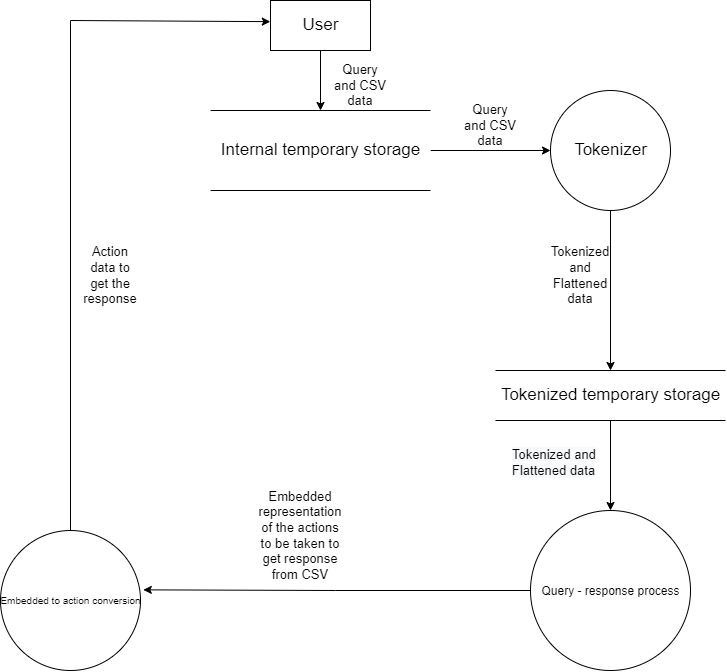

The diagram above was exported from draw.io. Its source (the exported page's mxGraphModel, read from the mxfile embedded in the PNG):
<mxGraphModel dx="1483" dy="781" grid="1" gridSize="10" guides="1" tooltips="1" connect="1" arrows="1" fold="1" page="1" pageScale="1" pageWidth="850" pageHeight="1100" math="0" shadow="0">
  <root>
    <mxCell id="0" />
    <mxCell id="1" parent="0" />
    <mxCell id="MPDhu-CzkSQU1-tVuq9e-22" style="edgeStyle=orthogonalEdgeStyle;rounded=0;orthogonalLoop=1;jettySize=auto;html=1;entryX=0.5;entryY=0;entryDx=0;entryDy=0;fontSize=13;" edge="1" parent="1" source="MPDhu-CzkSQU1-tVuq9e-11" target="MPDhu-CzkSQU1-tVuq9e-12">
      <mxGeometry relative="1" as="geometry" />
    </mxCell>
    <mxCell id="MPDhu-CzkSQU1-tVuq9e-11" value="User" style="html=1;dashed=0;whitespace=wrap;fontSize=17;" vertex="1" parent="1">
      <mxGeometry x="350" y="20" width="100" height="50" as="geometry" />
    </mxCell>
    <mxCell id="MPDhu-CzkSQU1-tVuq9e-23" style="edgeStyle=orthogonalEdgeStyle;rounded=0;orthogonalLoop=1;jettySize=auto;html=1;entryX=0;entryY=0.5;entryDx=0;entryDy=0;fontSize=13;" edge="1" parent="1" source="MPDhu-CzkSQU1-tVuq9e-12" target="MPDhu-CzkSQU1-tVuq9e-13">
      <mxGeometry relative="1" as="geometry" />
    </mxCell>
    <mxCell id="MPDhu-CzkSQU1-tVuq9e-12" value="Internal temporary storage" style="html=1;dashed=0;whitespace=wrap;shape=partialRectangle;right=0;left=0;fontSize=17;" vertex="1" parent="1">
      <mxGeometry x="290" y="130" width="220" height="80" as="geometry" />
    </mxCell>
    <mxCell id="MPDhu-CzkSQU1-tVuq9e-30" style="edgeStyle=orthogonalEdgeStyle;rounded=0;orthogonalLoop=1;jettySize=auto;html=1;entryX=0.5;entryY=0;entryDx=0;entryDy=0;fontSize=13;" edge="1" parent="1" source="MPDhu-CzkSQU1-tVuq9e-13" target="MPDhu-CzkSQU1-tVuq9e-14">
      <mxGeometry relative="1" as="geometry" />
    </mxCell>
    <mxCell id="MPDhu-CzkSQU1-tVuq9e-13" value="Tokenizer" style="shape=ellipse;html=1;dashed=0;whitespace=wrap;aspect=fixed;perimeter=ellipsePerimeter;fontSize=17;" vertex="1" parent="1">
      <mxGeometry x="630" y="110" width="120" height="120" as="geometry" />
    </mxCell>
    <mxCell id="MPDhu-CzkSQU1-tVuq9e-31" style="edgeStyle=orthogonalEdgeStyle;rounded=0;orthogonalLoop=1;jettySize=auto;html=1;fontSize=13;entryX=0.5;entryY=0;entryDx=0;entryDy=0;" edge="1" parent="1" source="MPDhu-CzkSQU1-tVuq9e-14" target="MPDhu-CzkSQU1-tVuq9e-15">
      <mxGeometry relative="1" as="geometry">
        <mxPoint x="700" y="520.0000000000001" as="targetPoint" />
      </mxGeometry>
    </mxCell>
    <mxCell id="MPDhu-CzkSQU1-tVuq9e-14" value="Tokenized temporary storage" style="html=1;dashed=0;whitespace=wrap;shape=partialRectangle;right=0;left=0;fontSize=17;" vertex="1" parent="1">
      <mxGeometry x="575" y="390" width="230" height="50" as="geometry" />
    </mxCell>
    <mxCell id="MPDhu-CzkSQU1-tVuq9e-21" style="edgeStyle=orthogonalEdgeStyle;rounded=0;orthogonalLoop=1;jettySize=auto;html=1;entryX=1.02;entryY=0.424;entryDx=0;entryDy=0;entryPerimeter=0;fontSize=13;" edge="1" parent="1" source="MPDhu-CzkSQU1-tVuq9e-15" target="MPDhu-CzkSQU1-tVuq9e-16">
      <mxGeometry relative="1" as="geometry" />
    </mxCell>
    <mxCell id="MPDhu-CzkSQU1-tVuq9e-15" value="&lt;font style=&quot;font-size: 12px;&quot;&gt;Query - response process&lt;/font&gt;" style="shape=ellipse;html=1;dashed=0;whitespace=wrap;aspect=fixed;perimeter=ellipsePerimeter;fontSize=17;align=center;" vertex="1" parent="1">
      <mxGeometry x="610" y="530" width="160" height="160" as="geometry" />
    </mxCell>
    <mxCell id="MPDhu-CzkSQU1-tVuq9e-16" value="&lt;font size=&quot;1&quot;&gt;Embedded to action conversion&lt;/font&gt;" style="shape=ellipse;html=1;dashed=0;whitespace=wrap;aspect=fixed;perimeter=ellipsePerimeter;fontSize=12;" vertex="1" parent="1">
      <mxGeometry x="80" y="550" width="140" height="140" as="geometry" />
    </mxCell>
    <mxCell id="MPDhu-CzkSQU1-tVuq9e-18" value="" style="endArrow=none;html=1;rounded=0;fontSize=13;exitX=0.5;exitY=0;exitDx=0;exitDy=0;" edge="1" parent="1" source="MPDhu-CzkSQU1-tVuq9e-16">
      <mxGeometry width="50" height="50" relative="1" as="geometry">
        <mxPoint x="390" y="310" as="sourcePoint" />
        <mxPoint x="150" y="40" as="targetPoint" />
      </mxGeometry>
    </mxCell>
    <mxCell id="MPDhu-CzkSQU1-tVuq9e-20" value="" style="endArrow=classic;html=1;rounded=0;fontSize=13;entryX=-0.002;entryY=0.423;entryDx=0;entryDy=0;entryPerimeter=0;" edge="1" parent="1" target="MPDhu-CzkSQU1-tVuq9e-11">
      <mxGeometry width="50" height="50" relative="1" as="geometry">
        <mxPoint x="150" y="40" as="sourcePoint" />
        <mxPoint x="440" y="260" as="targetPoint" />
      </mxGeometry>
    </mxCell>
    <mxCell id="MPDhu-CzkSQU1-tVuq9e-28" value="Query and CSV data" style="text;html=1;strokeColor=none;fillColor=none;align=center;verticalAlign=middle;whiteSpace=wrap;rounded=0;fontSize=13;" vertex="1" parent="1">
      <mxGeometry x="410" y="90" width="60" height="30" as="geometry" />
    </mxCell>
    <mxCell id="MPDhu-CzkSQU1-tVuq9e-29" value="Query and CSV data" style="text;html=1;strokeColor=none;fillColor=none;align=center;verticalAlign=middle;whiteSpace=wrap;rounded=0;fontSize=13;" vertex="1" parent="1">
      <mxGeometry x="540" y="130" width="60" height="30" as="geometry" />
    </mxCell>
    <mxCell id="MPDhu-CzkSQU1-tVuq9e-32" value="Tokenized and Flattened data" style="text;html=1;strokeColor=none;fillColor=none;align=center;verticalAlign=middle;whiteSpace=wrap;rounded=0;fontSize=13;" vertex="1" parent="1">
      <mxGeometry x="630" y="280" width="60" height="30" as="geometry" />
    </mxCell>
    <mxCell id="MPDhu-CzkSQU1-tVuq9e-33" value="&lt;span style=&quot;color: rgb(0, 0, 0); font-family: Helvetica; font-size: 13px; font-style: normal; font-variant-ligatures: normal; font-variant-caps: normal; font-weight: 400; letter-spacing: normal; orphans: 2; text-align: center; text-indent: 0px; text-transform: none; widows: 2; word-spacing: 0px; -webkit-text-stroke-width: 0px; background-color: rgb(248, 249, 250); text-decoration-thickness: initial; text-decoration-style: initial; text-decoration-color: initial; float: none; display: inline !important;&quot;&gt;Tokenized and Flattened data&lt;/span&gt;" style="text;whiteSpace=wrap;html=1;fontSize=13;" vertex="1" parent="1">
      <mxGeometry x="590" y="460" width="90" height="30" as="geometry" />
    </mxCell>
    <mxCell id="MPDhu-CzkSQU1-tVuq9e-34" value="Embedded representation of the actions to be taken to get response from CSV" style="text;html=1;strokeColor=none;fillColor=none;align=center;verticalAlign=middle;whiteSpace=wrap;rounded=0;fontSize=13;" vertex="1" parent="1">
      <mxGeometry x="350" y="540" width="60" height="30" as="geometry" />
    </mxCell>
    <mxCell id="MPDhu-CzkSQU1-tVuq9e-35" value="Action data to get the response" style="text;html=1;strokeColor=none;fillColor=none;align=center;verticalAlign=middle;whiteSpace=wrap;rounded=0;fontSize=13;" vertex="1" parent="1">
      <mxGeometry x="160" y="280" width="60" height="30" as="geometry" />
    </mxCell>
  </root>
</mxGraphModel>